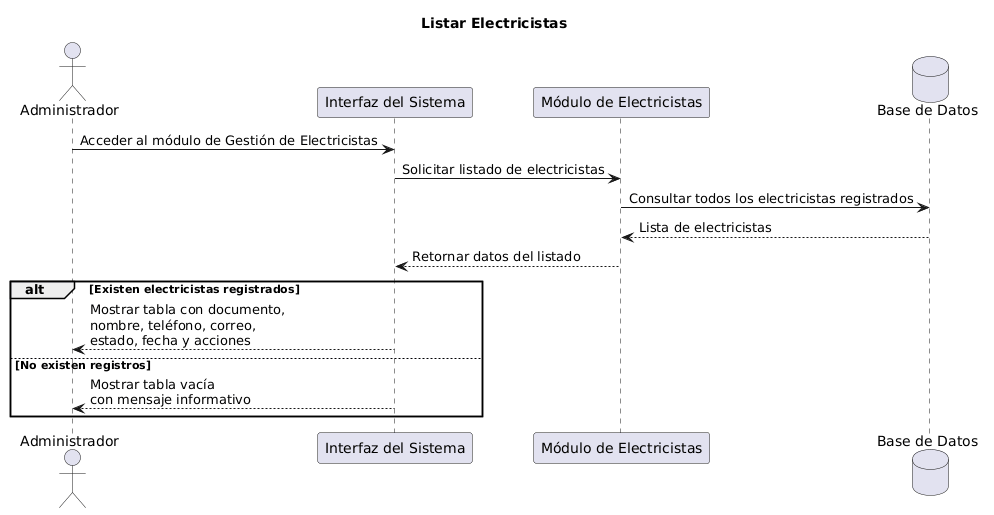

The diagram above was rendered by PlantUML. Its source (embedded in the PNG):
@startuml
title Listar Electricistas

actor Administrador
participant "Interfaz del Sistema" as UI
participant "Módulo de Electricistas" as Electricistas
database "Base de Datos" as DB

Administrador -> UI : Acceder al módulo de Gestión de Electricistas
UI -> Electricistas : Solicitar listado de electricistas
Electricistas -> DB : Consultar todos los electricistas registrados
DB --> Electricistas : Lista de electricistas
Electricistas --> UI : Retornar datos del listado

alt Existen electricistas registrados
    UI --> Administrador : Mostrar tabla con documento,\nnombre, teléfono, correo,\nestado, fecha y acciones
else No existen registros
    UI --> Administrador : Mostrar tabla vacía\ncon mensaje informativo
end
@enduml